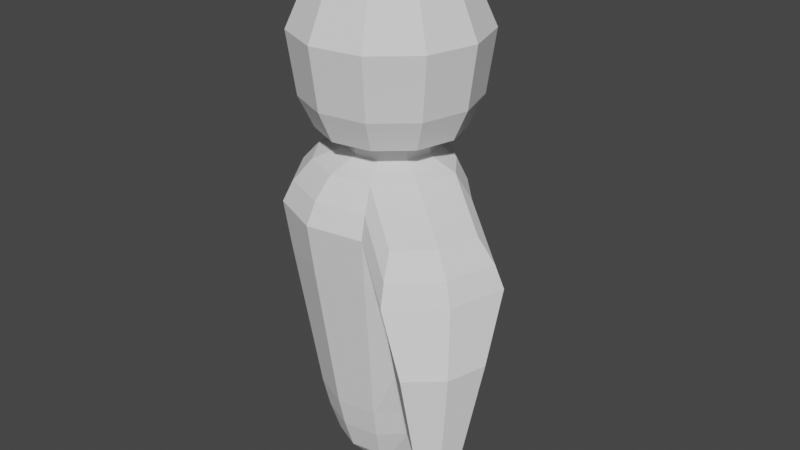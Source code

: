 # Source: CharacterBase.blend  (saved by Blender 2.93.20; exported with 4.5.12 LTS)
import bpy
from mathutils import Matrix  # noqa: F401  (used for matrix-valued properties, if any)

bpy.ops.wm.read_factory_settings(use_empty=True)
scene = bpy.context.scene
scene.name = 'Scene'

# ---- collections
col_collection = bpy.data.collections.new('Collection'); scene.collection.children.link(col_collection)

# ---- world
world_world = bpy.data.worlds.new('World'); scene.world = world_world
world_world.use_nodes = True; world_world.node_tree.nodes.clear()
_N = world_world.node_tree.nodes; _L = world_world.node_tree.links
n0 = _N.new('ShaderNodeOutputWorld'); n0.name = 'World Output'; n0.location = (300, 300)
n1 = _N.new('ShaderNodeBackground'); n1.name = 'Background'; n1.location = (10, 300)
n1.inputs[0].default_value = (0.05088, 0.05088, 0.05088, 1.0)
_L.new(n1.outputs[0], n0.inputs[0])
n0.is_active_output = True
world_world.color = (0.05088, 0.05088, 0.05088)
world_world.use_sun_shadow = False
world_world.sun_shadow_jitter_overblur = 0.0

# ---- meshes
me_cylinder = bpy.data.meshes.new('Cylinder')
me_cylinder.from_pydata([(-0.6354, -0.2386, 0.7922), (-0.9243, -0.327, 2.792), (-0.6417, 0.1535, 0.7922), (-0.9332, 0.2364, 2.792), (-0.4349, 0.4867, 0.7922), (-0.6361, 0.7152, 2.286), (-0.1159, 0.6135, 0.7922), (-0.1776, 0.8975, 2.792), (0.1738, 0.4455, 0.7922), (0.2386, 0.6561, 2.792), (-0.9117, 1.417, 1.918), (-1.47, 0.9171, 1.918), (-0.5739, -0.2149, 0.4922), (-0.5796, 0.1439, 0.4922), (-0.3904, 0.4487, 0.4922), (-0.06645, 0.603, 0.4922), (0.1927, 0.4422, 0.4922), (-1.264, 1.249, 1.918), (-0.4835, -0.1847, 0.1922), (-0.4884, 0.1222, 0.1922), (-0.3266, 0.383, 0.1922), (-0.04946, 0.5148, 0.1922), (0.2169, 0.4307, 0.1922), (-0.6118, 1.111, 2.136), (-0.3131, -0.1369, -0.007796), (-0.3163, 0.06589, -0.007796), (-0.2094, 0.2383, -0.007796), (-0.02624, 0.3254, -0.007796), (0.175, 0.2998, -0.007796), (-1.17, 0.6114, 2.136), (-0.8288, -0.2973, 2.992), (-0.8368, 0.2098, 2.992), (-0.7405, 0.7554, 2.136), (-0.1116, 0.8587, 2.992), (0.2547, 0.6315, 2.992), (-0.5159, 1.122, 2.878), (-0.6569, -0.2438, 3.192), (-0.6633, 0.1618, 3.192), (-0.4494, 0.5066, 3.192), (-0.08313, 0.6809, 3.192), (0.2337, 0.5275, 3.192), (-1.096, 0.6028, 2.878), (-0.3819, -0.1583, 3.292), (-0.3857, 0.08508, 3.292), (-0.2574, 0.2919, 3.292), (-0.03762, 0.3965, 3.292), (0.2038, 0.3657, 3.292), (-0.8822, 0.9475, 2.878), (-0.9287, 0.859, 0.7893), (-1.108, 0.7989, 0.7893), (-0.875, 1.008, 0.7893), (-1.0, 1.135, 0.6984), (-0.3819, -0.1583, 3.392), (-0.3857, 0.08508, 3.392), (-0.2574, 0.2919, 3.392), (-0.03762, 0.3965, 3.392), (0.2038, 0.3657, 3.392), (-0.5443, 1.3, 2.678), (-1.234, 0.9266, 0.6984), (-1.148, 1.065, 0.6984), (-0.9952, 1.314, 0.798), (-1.42, 0.9333, 0.798), (-0.6294, -0.2353, 3.492), (-0.6356, 0.1541, 3.492), (-0.4302, 0.4851, 3.492), (-0.07858, 0.6525, 3.492), (0.3078, 0.6032, 3.492), (-1.27, 0.6508, 2.678), (-1.264, 1.186, 0.798), (-0.7669, 1.081, 0.9635), (-1.192, 0.7006, 0.9635), (-0.8648, 0.8102, 0.9635), (-0.7614, -0.2763, 3.792), (-0.7688, 0.191, 3.792), (-0.5224, 0.5881, 3.792), (-0.1004, 0.789, 3.792), (0.3632, 0.7298, 3.792), (-1.002, 1.082, 2.678), (-0.9876, 0.9331, 1.194), (-1.228, 0.8528, 1.194), (-0.9157, 1.132, 1.194), (-1.083, 1.302, 1.073), (-0.8406, -0.3009, 4.392), (-0.8488, 0.2131, 4.392), (-0.5777, 0.6499, 4.392), (-0.1135, 0.8709, 4.392), (0.3964, 0.8058, 4.392), (-0.5601, 1.398, 2.478), (-1.395, 1.023, 1.073), (-1.28, 1.209, 1.073), (-0.6664, -0.2468, 4.792), (-0.6729, 0.1645, 4.792), (-0.456, 0.5139, 4.792), (-0.08469, 0.6907, 4.792), (0.3233, 0.6386, 4.792), (-1.366, 0.6774, 2.478), (-0.3876, -0.1601, 4.892), (-0.3915, 0.08666, 4.892), (-0.2614, 0.2963, 4.892), (-0.03856, 0.4024, 4.892), (0.2062, 0.3712, 4.892), (-1.069, 1.156, 2.478), (-0.4183, -0.565, 0.7922), (-0.6122, -0.7961, 2.792), (-0.05905, -0.7222, 0.7922), (-0.09596, -1.022, 2.792), (0.3281, -0.6603, 0.7922), (0.4604, -0.933, 2.792), (0.6203, -0.3988, 0.7922), (0.8804, -0.5573, 2.286), (0.6899, -0.06257, 0.7922), (0.9803, -0.07407, 2.792), (0.4741, 0.1935, 0.7922), (0.6702, 0.2939, 2.792), (1.619, -0.7068, 1.918), (1.224, -1.344, 1.918), (-0.3752, -0.5136, 0.4922), (-0.04645, -0.6575, 0.4922), (0.3079, -0.6008, 0.4922), (0.5753, -0.3616, 0.4922), (0.6709, -0.01573, 0.4922), (0.4676, 0.2116, 0.4922), (1.515, -1.083, 1.918), (-0.3135, -0.4402, 0.1922), (-0.03236, -0.5632, 0.1922), (0.2707, -0.5147, 0.1922), (0.4994, -0.3101, 0.1922), (0.5812, -0.0143, 0.1922), (0.452, 0.2334, 0.1922), (1.266, -0.4645, 2.136), (-0.2008, -0.3058, -0.007796), (-0.01494, -0.3871, -0.007796), (0.1854, -0.3551, -0.007796), (0.3365, -0.2198, -0.007796), (0.3906, -0.02433, -0.007796), (0.3304, 0.1694, -0.007796), (0.8709, -1.101, 2.136), (0.3345, 0.3321, 0.1922), (0.3302, 0.3269, 0.4922), (0.4544, 0.475, 2.792), (0.3239, 0.3195, 0.7922), (-0.0833, -0.9228, 2.992), (-0.5479, -0.7195, 2.992), (0.4175, -0.8427, 2.992), (0.938, -0.653, 2.136), (0.9305, -0.01576, 2.992), (0.6432, 0.3055, 2.992), (1.26, -0.3682, 2.878), (-0.06051, -0.7442, 3.192), (-0.4322, -0.5816, 3.192), (0.3401, -0.6801, 3.192), (0.6424, -0.4096, 3.192), (0.7505, -0.01862, 3.192), (0.5445, 0.2668, 3.192), (0.8495, -1.03, 2.878), (-0.02405, -0.4586, 3.292), (-0.247, -0.361, 3.292), (0.2163, -0.4201, 3.292), (0.3977, -0.2578, 3.292), (0.4626, -0.02318, 3.292), (0.3903, 0.2093, 3.292), (1.152, -0.7592, 2.878), (1.073, -0.8205, 0.7893), (1.045, -1.008, 0.7893), (1.21, -0.7417, 0.7893), (1.357, -0.8429, 0.6984), (-0.02405, -0.4586, 3.392), (-0.247, -0.361, 3.392), (0.2163, -0.4201, 3.392), (0.3977, -0.2578, 3.392), (0.4626, -0.02318, 3.392), (0.3903, 0.2093, 3.392), (1.44, -0.3653, 2.678), (1.192, -1.109, 0.6984), (1.314, -1.0, 0.6984), (1.532, -0.807, 0.798), (1.231, -1.292, 0.798), (-0.05686, -0.7157, 3.492), (-0.4137, -0.5595, 3.492), (0.3277, -0.6541, 3.492), (0.618, -0.3945, 3.492), (0.7217, -0.01907, 3.492), (0.6061, 0.3528, 3.492), (0.9269, -1.192, 2.678), (1.453, -1.093, 0.798), (1.263, -0.6225, 0.9635), (0.9625, -1.107, 0.9635), (1.014, -0.766, 0.9635), (-0.07437, -0.8528, 3.792), (-0.5025, -0.6654, 3.792), (0.3871, -0.779, 3.792), (0.7354, -0.4673, 3.792), (0.86, -0.01688, 3.792), (0.7212, 0.4294, 3.792), (1.305, -0.8541, 2.678), (1.156, -0.8655, 1.194), (1.119, -1.116, 1.194), (1.339, -0.7603, 1.194), (1.536, -0.8955, 1.073), (-0.08487, -0.9351, 4.392), (-0.5558, -0.729, 4.392), (0.4228, -0.8539, 4.392), (0.8059, -0.5111, 4.392), (0.9429, -0.01556, 4.392), (0.7903, 0.4753, 4.392), (1.54, -0.3638, 2.478), (1.316, -1.251, 1.073), (1.478, -1.106, 1.073), (0.3007, 0.2919, 4.892), (0.4808, 0.5065, 4.792), (-0.06176, -0.7541, 4.792), (-0.4385, -0.5892, 4.792), (0.3443, -0.6891, 4.792), (0.6509, -0.4149, 4.792), (0.7605, -0.01846, 4.792), (0.6383, 0.3743, 4.792), (0.9699, -1.283, 2.478), (0.5933, 0.6406, 4.392), (0.5422, 0.5796, 3.792), (0.4569, 0.478, 3.492), (0.2971, 0.2875, 3.392), (-0.0248, -0.4645, 4.892), (-0.2509, -0.3655, 4.892), (0.2189, -0.4255, 4.892), (0.4028, -0.2609, 4.892), (0.4685, -0.02309, 4.892), (0.3953, 0.2125, 4.892), (1.39, -0.9068, 2.478), (0.2971, 0.2875, 3.292), (0.3891, 0.3971, 3.192), (0.449, 0.4685, 2.992), (0.2527, 0.2346, -0.007796), (-0.57, -0.7458, 2.319), (-0.8615, -0.3077, 2.319), (-0.8698, 0.2184, 2.319), (-0.5924, 0.6655, 1.856), (-0.1642, 0.8358, 2.319), (0.2245, 0.6103, 2.319), (0.426, 0.4412, 2.319), (-0.08793, -0.9568, 2.319), (0.4317, -0.8737, 2.319), (0.8238, -0.5228, 1.856), (0.9171, -0.07157, 2.319), (0.6276, 0.2721, 2.319)], [], [(232, 103, 1, 233), (233, 1, 3, 234), (234, 3, 5, 235), (235, 5, 7, 236), (236, 7, 9, 237), (87, 7, 23, 10), (13, 14, 20, 19), (23, 32, 78, 80), (6, 8, 16, 15), (4, 6, 15, 14), (102, 0, 12, 116), (2, 4, 14, 13), (0, 2, 13, 12), (14, 15, 21, 20), (116, 12, 18, 123), (15, 16, 22, 21), (12, 13, 19, 18), (32, 29, 79, 78), (95, 101, 17, 11), (21, 22, 28, 27), (18, 19, 25, 24), (38, 39, 35, 47), (19, 20, 26, 25), (20, 21, 27, 26), (123, 18, 24, 130), (139, 9, 34, 230), (9, 7, 33, 34), (33, 7, 87, 57), (1, 103, 142, 30), (3, 31, 67, 95), (3, 1, 30, 31), (40, 39, 45, 46), (7, 5, 32, 23), (30, 142, 149, 36), (34, 33, 39, 40), (31, 30, 36, 37), (230, 34, 40, 229), (31, 37, 41, 67), (37, 36, 42, 43), (229, 40, 46, 228), (38, 37, 43, 44), (69, 71, 48, 50), (39, 38, 44, 45), (61, 68, 59, 58), (36, 149, 156, 42), (71, 70, 49, 48), (53, 52, 62, 63), (45, 44, 54, 55), (60, 69, 50, 51), (42, 156, 167, 52), (48, 49, 58, 59), (46, 45, 55, 56), (43, 42, 52, 53), (50, 48, 59, 51), (228, 46, 56, 220), (44, 43, 53, 54), (80, 78, 71, 69), (79, 88, 61, 70), (88, 89, 68, 61), (220, 56, 66, 219), (54, 53, 63, 64), (89, 81, 60, 68), (68, 60, 51, 59), (55, 54, 64, 65), (70, 61, 58, 49), (52, 167, 178, 62), (17, 10, 81, 89), (56, 55, 65, 66), (73, 72, 82, 83), (65, 64, 74, 75), (29, 11, 88, 79), (62, 178, 189, 72), (10, 23, 80, 81), (66, 65, 75, 76), (63, 62, 72, 73), (11, 17, 89, 88), (219, 66, 76, 218), (64, 63, 73, 74), (81, 80, 69, 60), (85, 84, 92, 93), (78, 79, 70, 71), (218, 76, 86, 217), (74, 73, 83, 84), (101, 87, 10, 17), (237, 9, 139, 238), (75, 74, 84, 85), (8, 140, 138, 16), (72, 189, 200, 82), (16, 138, 137, 22), (76, 75, 85, 86), (22, 137, 231, 28), (39, 33, 57, 35), (82, 200, 211, 90), (5, 3, 29, 32), (86, 85, 93, 94), (83, 82, 90, 91), (37, 38, 47, 41), (217, 86, 94, 209), (84, 83, 91, 92), (77, 67, 41, 47), (57, 77, 47, 35), (3, 95, 11, 29), (209, 94, 100, 208), (92, 91, 97, 98), (101, 95, 67, 77), (87, 101, 77, 57), (93, 92, 98, 99), (96, 222, 208, 100, 99, 98, 97), (90, 211, 222, 96), (130, 24, 25, 26, 27, 28, 231), (94, 93, 99, 100), (91, 90, 96, 97), (232, 239, 105, 103), (239, 240, 107, 105), (240, 241, 109, 107), (241, 242, 111, 109), (242, 243, 113, 111), (205, 114, 129, 111), (118, 125, 126, 119), (129, 197, 195, 144), (110, 120, 121, 112), (108, 119, 120, 110), (102, 116, 117, 104), (106, 118, 119, 108), (104, 117, 118, 106), (119, 126, 127, 120), (116, 123, 124, 117), (120, 127, 128, 121), (117, 124, 125, 118), (144, 195, 196, 136), (216, 115, 122, 227), (127, 134, 135, 128), (124, 131, 132, 125), (151, 161, 147, 152), (125, 132, 133, 126), (126, 133, 134, 127), (123, 130, 131, 124), (139, 230, 146, 113), (113, 146, 145, 111), (145, 172, 205, 111), (105, 141, 142, 103), (107, 216, 183, 143), (107, 143, 141, 105), (153, 160, 159, 152), (111, 129, 144, 109), (141, 148, 149, 142), (146, 153, 152, 145), (143, 150, 148, 141), (230, 229, 153, 146), (143, 183, 154, 150), (150, 157, 155, 148), (229, 228, 160, 153), (151, 158, 157, 150), (185, 164, 162, 187), (152, 159, 158, 151), (176, 173, 174, 184), (148, 155, 156, 149), (187, 162, 163, 186), (168, 179, 177, 166), (159, 170, 169, 158), (175, 165, 164, 185), (155, 166, 167, 156), (162, 174, 173, 163), (160, 171, 170, 159), (157, 168, 166, 155), (164, 165, 174, 162), (228, 220, 171, 160), (158, 169, 168, 157), (197, 185, 187, 195), (196, 186, 176, 206), (206, 176, 184, 207), (220, 219, 182, 171), (169, 180, 179, 168), (207, 184, 175, 198), (184, 174, 165, 175), (170, 181, 180, 169), (186, 163, 173, 176), (166, 177, 178, 167), (122, 207, 198, 114), (171, 182, 181, 170), (190, 201, 199, 188), (181, 192, 191, 180), (136, 196, 206, 115), (177, 188, 189, 178), (114, 198, 197, 129), (182, 193, 192, 181), (179, 190, 188, 177), (115, 206, 207, 122), (219, 218, 193, 182), (180, 191, 190, 179), (198, 175, 185, 197), (203, 214, 213, 202), (195, 187, 186, 196), (218, 217, 204, 193), (191, 202, 201, 190), (227, 122, 114, 205), (243, 238, 139, 113), (192, 203, 202, 191), (112, 121, 138, 140), (188, 199, 200, 189), (121, 128, 137, 138), (193, 204, 203, 192), (128, 135, 231, 137), (152, 147, 172, 145), (199, 210, 211, 200), (109, 144, 136, 107), (204, 215, 214, 203), (201, 212, 210, 199), (150, 154, 161, 151), (217, 209, 215, 204), (202, 213, 212, 201), (194, 161, 154, 183), (172, 147, 161, 194), (107, 136, 115, 216), (209, 208, 226, 215), (213, 224, 223, 212), (227, 194, 183, 216), (205, 172, 194, 227), (214, 225, 224, 213), (221, 223, 224, 225, 226, 208, 222), (210, 221, 222, 211), (130, 231, 135, 134, 133, 132, 131), (215, 226, 225, 214), (212, 223, 221, 210), (112, 140, 238, 243), (110, 112, 243, 242), (108, 110, 242, 241), (106, 108, 241, 240), (104, 106, 240, 239), (102, 104, 239, 232), (8, 237, 238, 140), (6, 236, 237, 8), (4, 235, 236, 6), (2, 234, 235, 4), (0, 233, 234, 2), (102, 232, 233, 0)])
_uv = me_cylinder.uv_layers.new(name='UVMap')
_uv.uv.foreach_set('vector', [1.0, 0.9849, 1.0, 1.0, 0.9091, 1.0, 0.9091, 0.9849, 0.9091, 0.9849, 0.9091, 1.0, 0.8182, 1.0, 0.8182, 0.9849, 0.8182, 0.9849, 0.8182, 1.0, 0.7273, 1.0, 0.7273, 0.9849, 0.7273, 0.9849, 0.7273, 1.0, 0.6364, 1.0, 0.6364, 0.9849, 0.6364, 0.9849, 0.6364, 1.0, 0.5455, 1.0, 0.5455, 0.9849, 0.6364, 1.0, 0.6364, 1.0, 0.6364, 1.0, 0.6364, 1.0, 0.8182, 0.5, 0.7273, 0.5, 0.7273, 0.5, 0.8182, 0.5, 0.6364, 1.0, 0.7273, 1.0, 0.7273, 1.0, 0.6364, 1.0, 0.6364, 0.5, 0.5455, 0.5, 0.5455, 0.5, 0.6364, 0.5, 0.7273, 0.5, 0.6364, 0.5, 0.6364, 0.5, 0.7273, 0.5, 1.0, 0.5, 0.9091, 0.5, 0.9091, 0.5, 1.0, 0.5, 0.8182, 0.5, 0.7273, 0.5, 0.7273, 0.5, 0.8182, 0.5, 0.9091, 0.5, 0.8182, 0.5, 0.8182, 0.5, 0.9091, 0.5, 0.7273, 0.5, 0.6364, 0.5, 0.6364, 0.5, 0.7273, 0.5, 1.0, 0.5, 0.9091, 0.5, 0.9091, 0.5, 1.0, 0.5, 0.6364, 0.5, 0.5455, 0.5, 0.5455, 0.5, 0.6364, 0.5, 0.9091, 0.5, 0.8182, 0.5, 0.8182, 0.5, 0.9091, 0.5, 0.7273, 1.0, 0.8182, 1.0, 0.8182, 1.0, 0.7273, 1.0, 0.8182, 1.0, 0.7273, 1.0, 0.7273, 1.0, 0.8182, 1.0, 0.6364, 0.5, 0.5455, 0.5, 0.5455, 0.5, 0.6364, 0.5, 0.9091, 0.5, 0.8182, 0.5, 0.8182, 0.5, 0.9091, 0.5, 0.7273, 1.0, 0.6364, 1.0, 0.6364, 1.0, 0.7273, 1.0, 0.8182, 0.5, 0.7273, 0.5, 0.7273, 0.5, 0.8182, 0.5, 0.7273, 0.5, 0.6364, 0.5, 0.6364, 0.5, 0.7273, 0.5, 1.0, 0.5, 0.9091, 0.5, 0.9091, 0.5, 1.0, 0.5, 0.5, 1.0, 0.5455, 1.0, 0.5455, 1.0, 0.5, 1.0, 0.5455, 1.0, 0.6364, 1.0, 0.6364, 1.0, 0.5455, 1.0, 0.6364, 1.0, 0.6364, 1.0, 0.6364, 1.0, 0.6364, 1.0, 0.9091, 1.0, 1.0, 1.0, 1.0, 1.0, 0.9091, 1.0, 0.8182, 1.0, 0.8182, 1.0, 0.8182, 1.0, 0.8182, 1.0, 0.8182, 1.0, 0.9091, 1.0, 0.9091, 1.0, 0.8182, 1.0, 0.5455, 1.0, 0.6364, 1.0, 0.6364, 1.0, 0.5455, 1.0, 0.6364, 1.0, 0.7273, 1.0, 0.7273, 1.0, 0.6364, 1.0, 0.9091, 1.0, 1.0, 1.0, 1.0, 1.0, 0.9091, 1.0, 0.5455, 1.0, 0.6364, 1.0, 0.6364, 1.0, 0.5455, 1.0, 0.8182, 1.0, 0.9091, 1.0, 0.9091, 1.0, 0.8182, 1.0, 0.5, 1.0, 0.5455, 1.0, 0.5455, 1.0, 0.5, 1.0, 0.8182, 1.0, 0.8182, 1.0, 0.8182, 1.0, 0.8182, 1.0, 0.8182, 1.0, 0.9091, 1.0, 0.9091, 1.0, 0.8182, 1.0, 0.5, 1.0, 0.5455, 1.0, 0.5455, 1.0, 0.5, 1.0, 0.7273, 1.0, 0.8182, 1.0, 0.8182, 1.0, 0.7273, 1.0, 0.6364, 1.0, 0.7273, 1.0, 0.7273, 1.0, 0.6364, 1.0, 0.6364, 1.0, 0.7273, 1.0, 0.7273, 1.0, 0.6364, 1.0, 0.8182, 1.0, 0.7273, 1.0, 0.7273, 1.0, 0.8182, 1.0, 0.9091, 1.0, 1.0, 1.0, 1.0, 1.0, 0.9091, 1.0, 0.7273, 1.0, 0.8182, 1.0, 0.8182, 1.0, 0.7273, 1.0, 0.8182, 1.0, 0.9091, 1.0, 0.9091, 1.0, 0.8182, 1.0, 0.6364, 1.0, 0.7273, 1.0, 0.7273, 1.0, 0.6364, 1.0, 0.6364, 1.0, 0.6364, 1.0, 0.6364, 1.0, 0.6364, 1.0, 0.9091, 1.0, 1.0, 1.0, 1.0, 1.0, 0.9091, 1.0, 0.7273, 1.0, 0.8182, 1.0, 0.8182, 1.0, 0.7273, 1.0, 0.5455, 1.0, 0.6364, 1.0, 0.6364, 1.0, 0.5455, 1.0, 0.8182, 1.0, 0.9091, 1.0, 0.9091, 1.0, 0.8182, 1.0, 0.6364, 1.0, 0.7273, 1.0, 0.7273, 1.0, 0.6364, 1.0, 0.5, 1.0, 0.5455, 1.0, 0.5455, 1.0, 0.5, 1.0, 0.7273, 1.0, 0.8182, 1.0, 0.8182, 1.0, 0.7273, 1.0, 0.6364, 1.0, 0.7273, 1.0, 0.7273, 1.0, 0.6364, 1.0, 0.8182, 1.0, 0.8182, 1.0, 0.8182, 1.0, 0.8182, 1.0, 0.8182, 1.0, 0.7273, 1.0, 0.7273, 1.0, 0.8182, 1.0, 0.5, 1.0, 0.5455, 1.0, 0.5455, 1.0, 0.5, 1.0, 0.7273, 1.0, 0.8182, 1.0, 0.8182, 1.0, 0.7273, 1.0, 0.7273, 1.0, 0.6364, 1.0, 0.6364, 1.0, 0.7273, 1.0, 0.7273, 1.0, 0.6364, 1.0, 0.6364, 1.0, 0.7273, 1.0, 0.6364, 1.0, 0.7273, 1.0, 0.7273, 1.0, 0.6364, 1.0, 0.8182, 1.0, 0.8182, 1.0, 0.8182, 1.0, 0.8182, 1.0, 0.9091, 1.0, 1.0, 1.0, 1.0, 1.0, 0.9091, 1.0, 0.7273, 1.0, 0.6364, 1.0, 0.6364, 1.0, 0.7273, 1.0, 0.5455, 1.0, 0.6364, 1.0, 0.6364, 1.0, 0.5455, 1.0, 0.8182, 1.0, 0.9091, 1.0, 0.9091, 1.0, 0.8182, 1.0, 0.6364, 1.0, 0.7273, 1.0, 0.7273, 1.0, 0.6364, 1.0, 0.8182, 1.0, 0.8182, 1.0, 0.8182, 1.0, 0.8182, 1.0, 0.9091, 1.0, 1.0, 1.0, 1.0, 1.0, 0.9091, 1.0, 0.6364, 1.0, 0.6364, 1.0, 0.6364, 1.0, 0.6364, 1.0, 0.5455, 1.0, 0.6364, 1.0, 0.6364, 1.0, 0.5455, 1.0, 0.8182, 1.0, 0.9091, 1.0, 0.9091, 1.0, 0.8182, 1.0, 0.8182, 1.0, 0.7273, 1.0, 0.7273, 1.0, 0.8182, 1.0, 0.5, 1.0, 0.5455, 1.0, 0.5455, 1.0, 0.5, 1.0, 0.7273, 1.0, 0.8182, 1.0, 0.8182, 1.0, 0.7273, 1.0, 0.6364, 1.0, 0.6364, 1.0, 0.6364, 1.0, 0.6364, 1.0, 0.6364, 1.0, 0.7273, 1.0, 0.7273, 1.0, 0.6364, 1.0, 0.7273, 1.0, 0.8182, 1.0, 0.8182, 1.0, 0.7273, 1.0, 0.5, 1.0, 0.5455, 1.0, 0.5455, 1.0, 0.5, 1.0, 0.7273, 1.0, 0.8182, 1.0, 0.8182, 1.0, 0.7273, 1.0, 0.7273, 1.0, 0.6364, 1.0, 0.6364, 1.0, 0.7273, 1.0, 0.5455, 0.9849, 0.5455, 1.0, 0.5, 1.0, 0.5, 0.9849, 0.6364, 1.0, 0.7273, 1.0, 0.7273, 1.0, 0.6364, 1.0, 0.5455, 0.5, 0.5, 0.5, 0.5, 0.5, 0.5455, 0.5, 0.9091, 1.0, 1.0, 1.0, 1.0, 1.0, 0.9091, 1.0, 0.5455, 0.5, 0.5, 0.5, 0.5, 0.5, 0.5455, 0.5, 0.5455, 1.0, 0.6364, 1.0, 0.6364, 1.0, 0.5455, 1.0, 0.5455, 0.5, 0.5, 0.5, 0.5, 0.5, 0.5455, 0.5, 0.6364, 1.0, 0.6364, 1.0, 0.6364, 1.0, 0.6364, 1.0, 0.9091, 1.0, 1.0, 1.0, 1.0, 1.0, 0.9091, 1.0, 0.7273, 1.0, 0.8182, 1.0, 0.8182, 1.0, 0.7273, 1.0, 0.5455, 1.0, 0.6364, 1.0, 0.6364, 1.0, 0.5455, 1.0, 0.8182, 1.0, 0.9091, 1.0, 0.9091, 1.0, 0.8182, 1.0, 0.8182, 1.0, 0.7273, 1.0, 0.7273, 1.0, 0.8182, 1.0, 0.5, 1.0, 0.5455, 1.0, 0.5455, 1.0, 0.5, 1.0, 0.7273, 1.0, 0.8182, 1.0, 0.8182, 1.0, 0.7273, 1.0, 0.7273, 1.0, 0.8182, 1.0, 0.8182, 1.0, 0.7273, 1.0, 0.6364, 1.0, 0.7273, 1.0, 0.7273, 1.0, 0.6364, 1.0, 0.8182, 1.0, 0.8182, 1.0, 0.8182, 1.0, 0.8182, 1.0, 0.5, 1.0, 0.5455, 1.0, 0.5455, 1.0, 0.5, 1.0, 0.7273, 1.0, 0.8182, 1.0, 0.8182, 1.0, 0.7273, 1.0, 0.7273, 1.0, 0.8182, 1.0, 0.8182, 1.0, 0.7273, 1.0, 0.6364, 1.0, 0.7273, 1.0, 0.7273, 1.0, 0.6364, 1.0, 0.6364, 1.0, 0.7273, 1.0, 0.7273, 1.0, 0.6364, 1.0, 0.9091, 1.0, 1.0, 1.0, 0.5, 1.0, 0.5455, 1.0, 0.6364, 1.0, 0.7273, 1.0, 0.8182, 1.0, 0.9091, 1.0, 1.0, 1.0, 1.0, 1.0, 0.9091, 1.0, 1.0, 0.5, 0.9091, 0.5, 0.8182, 0.5, 0.7273, 0.5, 0.6364, 0.5, 0.5455, 0.5, 0.5, 0.5, 0.5455, 1.0, 0.6364, 1.0, 0.6364, 1.0, 0.5455, 1.0, 0.8182, 1.0, 0.9091, 1.0, 0.9091, 1.0, 0.8182, 1.0, 1.0, 0.9849, 0.9091, 0.9849, 0.9091, 1.0, 1.0, 1.0, 0.9091, 0.9849, 0.8182, 0.9849, 0.8182, 1.0, 0.9091, 1.0, 0.8182, 0.9849, 0.7273, 0.9849, 0.7273, 1.0, 0.8182, 1.0, 0.7273, 0.9849, 0.6364, 0.9849, 0.6364, 1.0, 0.7273, 1.0, 0.6364, 0.9849, 0.5455, 0.9849, 0.5455, 1.0, 0.6364, 1.0, 0.6364, 1.0, 0.6364, 1.0, 0.6364, 1.0, 0.6364, 1.0, 0.8182, 0.5, 0.8182, 0.5, 0.7273, 0.5, 0.7273, 0.5, 0.6364, 1.0, 0.6364, 1.0, 0.7273, 1.0, 0.7273, 1.0, 0.6364, 0.5, 0.6364, 0.5, 0.5455, 0.5, 0.5455, 0.5, 0.7273, 0.5, 0.7273, 0.5, 0.6364, 0.5, 0.6364, 0.5, 1.0, 0.5, 1.0, 0.5, 0.9091, 0.5, 0.9091, 0.5, 0.8182, 0.5, 0.8182, 0.5, 0.7273, 0.5, 0.7273, 0.5, 0.9091, 0.5, 0.9091, 0.5, 0.8182, 0.5, 0.8182, 0.5, 0.7273, 0.5, 0.7273, 0.5, 0.6364, 0.5, 0.6364, 0.5, 1.0, 0.5, 1.0, 0.5, 0.9091, 0.5, 0.9091, 0.5, 0.6364, 0.5, 0.6364, 0.5, 0.5455, 0.5, 0.5455, 0.5, 0.9091, 0.5, 0.9091, 0.5, 0.8182, 0.5, 0.8182, 0.5, 0.7273, 1.0, 0.7273, 1.0, 0.8182, 1.0, 0.8182, 1.0, 0.8182, 1.0, 0.8182, 1.0, 0.7273, 1.0, 0.7273, 1.0, 0.6364, 0.5, 0.6364, 0.5, 0.5455, 0.5, 0.5455, 0.5, 0.9091, 0.5, 0.9091, 0.5, 0.8182, 0.5, 0.8182, 0.5, 0.7273, 1.0, 0.7273, 1.0, 0.6364, 1.0, 0.6364, 1.0, 0.8182, 0.5, 0.8182, 0.5, 0.7273, 0.5, 0.7273, 0.5, 0.7273, 0.5, 0.7273, 0.5, 0.6364, 0.5, 0.6364, 0.5, 1.0, 0.5, 1.0, 0.5, 0.9091, 0.5, 0.9091, 0.5, 0.5, 1.0, 0.5, 1.0, 0.5455, 1.0, 0.5455, 1.0, 0.5455, 1.0, 0.5455, 1.0, 0.6364, 1.0, 0.6364, 1.0, 0.6364, 1.0, 0.6364, 1.0, 0.6364, 1.0, 0.6364, 1.0, 0.9091, 1.0, 0.9091, 1.0, 1.0, 1.0, 1.0, 1.0, 0.8182, 1.0, 0.8182, 1.0, 0.8182, 1.0, 0.8182, 1.0, 0.8182, 1.0, 0.8182, 1.0, 0.9091, 1.0, 0.9091, 1.0, 0.5455, 1.0, 0.5455, 1.0, 0.6364, 1.0, 0.6364, 1.0, 0.6364, 1.0, 0.6364, 1.0, 0.7273, 1.0, 0.7273, 1.0, 0.9091, 1.0, 0.9091, 1.0, 1.0, 1.0, 1.0, 1.0, 0.5455, 1.0, 0.5455, 1.0, 0.6364, 1.0, 0.6364, 1.0, 0.8182, 1.0, 0.8182, 1.0, 0.9091, 1.0, 0.9091, 1.0, 0.5, 1.0, 0.5, 1.0, 0.5455, 1.0, 0.5455, 1.0, 0.8182, 1.0, 0.8182, 1.0, 0.8182, 1.0, 0.8182, 1.0, 0.8182, 1.0, 0.8182, 1.0, 0.9091, 1.0, 0.9091, 1.0, 0.5, 1.0, 0.5, 1.0, 0.5455, 1.0, 0.5455, 1.0, 0.7273, 1.0, 0.7273, 1.0, 0.8182, 1.0, 0.8182, 1.0, 0.6364, 1.0, 0.6364, 1.0, 0.7273, 1.0, 0.7273, 1.0, 0.6364, 1.0, 0.6364, 1.0, 0.7273, 1.0, 0.7273, 1.0, 0.8182, 1.0, 0.8182, 1.0, 0.7273, 1.0, 0.7273, 1.0, 0.9091, 1.0, 0.9091, 1.0, 1.0, 1.0, 1.0, 1.0, 0.7273, 1.0, 0.7273, 1.0, 0.8182, 1.0, 0.8182, 1.0, 0.8182, 1.0, 0.8182, 1.0, 0.9091, 1.0, 0.9091, 1.0, 0.6364, 1.0, 0.6364, 1.0, 0.7273, 1.0, 0.7273, 1.0, 0.6364, 1.0, 0.6364, 1.0, 0.6364, 1.0, 0.6364, 1.0, 0.9091, 1.0, 0.9091, 1.0, 1.0, 1.0, 1.0, 1.0, 0.7273, 1.0, 0.7273, 1.0, 0.8182, 1.0, 0.8182, 1.0, 0.5455, 1.0, 0.5455, 1.0, 0.6364, 1.0, 0.6364, 1.0, 0.8182, 1.0, 0.8182, 1.0, 0.9091, 1.0, 0.9091, 1.0, 0.6364, 1.0, 0.6364, 1.0, 0.7273, 1.0, 0.7273, 1.0, 0.5, 1.0, 0.5, 1.0, 0.5455, 1.0, 0.5455, 1.0, 0.7273, 1.0, 0.7273, 1.0, 0.8182, 1.0, 0.8182, 1.0, 0.6364, 1.0, 0.6364, 1.0, 0.7273, 1.0, 0.7273, 1.0, 0.8182, 1.0, 0.8182, 1.0, 0.8182, 1.0, 0.8182, 1.0, 0.8182, 1.0, 0.8182, 1.0, 0.7273, 1.0, 0.7273, 1.0, 0.5, 1.0, 0.5, 1.0, 0.5455, 1.0, 0.5455, 1.0, 0.7273, 1.0, 0.7273, 1.0, 0.8182, 1.0, 0.8182, 1.0, 0.7273, 1.0, 0.7273, 1.0, 0.6364, 1.0, 0.6364, 1.0, 0.7273, 1.0, 0.7273, 1.0, 0.6364, 1.0, 0.6364, 1.0, 0.6364, 1.0, 0.6364, 1.0, 0.7273, 1.0, 0.7273, 1.0, 0.8182, 1.0, 0.8182, 1.0, 0.8182, 1.0, 0.8182, 1.0, 0.9091, 1.0, 0.9091, 1.0, 1.0, 1.0, 1.0, 1.0, 0.7273, 1.0, 0.7273, 1.0, 0.6364, 1.0, 0.6364, 1.0, 0.5455, 1.0, 0.5455, 1.0, 0.6364, 1.0, 0.6364, 1.0, 0.8182, 1.0, 0.8182, 1.0, 0.9091, 1.0, 0.9091, 1.0, 0.6364, 1.0, 0.6364, 1.0, 0.7273, 1.0, 0.7273, 1.0, 0.8182, 1.0, 0.8182, 1.0, 0.8182, 1.0, 0.8182, 1.0, 0.9091, 1.0, 0.9091, 1.0, 1.0, 1.0, 1.0, 1.0, 0.6364, 1.0, 0.6364, 1.0, 0.6364, 1.0, 0.6364, 1.0, 0.5455, 1.0, 0.5455, 1.0, 0.6364, 1.0, 0.6364, 1.0, 0.8182, 1.0, 0.8182, 1.0, 0.9091, 1.0, 0.9091, 1.0, 0.8182, 1.0, 0.8182, 1.0, 0.7273, 1.0, 0.7273, 1.0, 0.5, 1.0, 0.5, 1.0, 0.5455, 1.0, 0.5455, 1.0, 0.7273, 1.0, 0.7273, 1.0, 0.8182, 1.0, 0.8182, 1.0, 0.6364, 1.0, 0.6364, 1.0, 0.6364, 1.0, 0.6364, 1.0, 0.6364, 1.0, 0.6364, 1.0, 0.7273, 1.0, 0.7273, 1.0, 0.7273, 1.0, 0.7273, 1.0, 0.8182, 1.0, 0.8182, 1.0, 0.5, 1.0, 0.5, 1.0, 0.5455, 1.0, 0.5455, 1.0, 0.7273, 1.0, 0.7273, 1.0, 0.8182, 1.0, 0.8182, 1.0, 0.7273, 1.0, 0.7273, 1.0, 0.6364, 1.0, 0.6364, 1.0, 0.5455, 0.9849, 0.5, 0.9849, 0.5, 1.0, 0.5455, 1.0, 0.6364, 1.0, 0.6364, 1.0, 0.7273, 1.0, 0.7273, 1.0, 0.5455, 0.5, 0.5455, 0.5, 0.5, 0.5, 0.5, 0.5, 0.9091, 1.0, 0.9091, 1.0, 1.0, 1.0, 1.0, 1.0, 0.5455, 0.5, 0.5455, 0.5, 0.5, 0.5, 0.5, 0.5, 0.5455, 1.0, 0.5455, 1.0, 0.6364, 1.0, 0.6364, 1.0, 0.5455, 0.5, 0.5455, 0.5, 0.5, 0.5, 0.5, 0.5, 0.6364, 1.0, 0.6364, 1.0, 0.6364, 1.0, 0.6364, 1.0, 0.9091, 1.0, 0.9091, 1.0, 1.0, 1.0, 1.0, 1.0, 0.7273, 1.0, 0.7273, 1.0, 0.8182, 1.0, 0.8182, 1.0, 0.5455, 1.0, 0.5455, 1.0, 0.6364, 1.0, 0.6364, 1.0, 0.8182, 1.0, 0.8182, 1.0, 0.9091, 1.0, 0.9091, 1.0, 0.8182, 1.0, 0.8182, 1.0, 0.7273, 1.0, 0.7273, 1.0, 0.5, 1.0, 0.5, 1.0, 0.5455, 1.0, 0.5455, 1.0, 0.7273, 1.0, 0.7273, 1.0, 0.8182, 1.0, 0.8182, 1.0, 0.7273, 1.0, 0.7273, 1.0, 0.8182, 1.0, 0.8182, 1.0, 0.6364, 1.0, 0.6364, 1.0, 0.7273, 1.0, 0.7273, 1.0, 0.8182, 1.0, 0.8182, 1.0, 0.8182, 1.0, 0.8182, 1.0, 0.5, 1.0, 0.5, 1.0, 0.5455, 1.0, 0.5455, 1.0, 0.7273, 1.0, 0.7273, 1.0, 0.8182, 1.0, 0.8182, 1.0, 0.7273, 1.0, 0.7273, 1.0, 0.8182, 1.0, 0.8182, 1.0, 0.6364, 1.0, 0.6364, 1.0, 0.7273, 1.0, 0.7273, 1.0, 0.6364, 1.0, 0.6364, 1.0, 0.7273, 1.0, 0.7273, 1.0, 0.9091, 1.0, 0.8182, 1.0, 0.7273, 1.0, 0.6364, 1.0, 0.5455, 1.0, 0.5, 1.0, 1.0, 1.0, 0.9091, 1.0, 0.9091, 1.0, 1.0, 1.0, 1.0, 1.0, 1.0, 0.5, 0.5, 0.5, 0.5455, 0.5, 0.6364, 0.5, 0.7273, 0.5, 0.8182, 0.5, 0.9091, 0.5, 0.5455, 1.0, 0.5455, 1.0, 0.6364, 1.0, 0.6364, 1.0, 0.8182, 1.0, 0.8182, 1.0, 0.9091, 1.0, 0.9091, 1.0, 0.5455, 0.5, 0.5, 0.5, 0.5, 0.9849, 0.5455, 0.9849, 0.6364, 0.5, 0.5455, 0.5, 0.5455, 0.9849, 0.6364, 0.9849, 0.7273, 0.5, 0.6364, 0.5, 0.6364, 0.9849, 0.7273, 0.9849, 0.8182, 0.5, 0.7273, 0.5, 0.7273, 0.9849, 0.8182, 0.9849, 0.9091, 0.5, 0.8182, 0.5, 0.8182, 0.9849, 0.9091, 0.9849, 1.0, 0.5, 0.9091, 0.5, 0.9091, 0.9849, 1.0, 0.9849, 0.5455, 0.5, 0.5455, 0.9849, 0.5, 0.9849, 0.5, 0.5, 0.6364, 0.5, 0.6364, 0.9849, 0.5455, 0.9849, 0.5455, 0.5, 0.7273, 0.5, 0.7273, 0.9849, 0.6364, 0.9849, 0.6364, 0.5, 0.8182, 0.5, 0.8182, 0.9849, 0.7273, 0.9849, 0.7273, 0.5, 0.9091, 0.5, 0.9091, 0.9849, 0.8182, 0.9849, 0.8182, 0.5, 1.0, 0.5, 1.0, 0.9849, 0.9091, 0.9849, 0.9091, 0.5])
me_cylinder.materials.append(None)
me_cylinder.use_remesh_fix_poles = True
me_cylinder.use_remesh_preserve_attributes = False
me_cylinder.update()
arm_armature = bpy.data.armatures.new('Armature')  # bones are not reproduced

# ---- objects
ob_cylinder = bpy.data.objects.new('Cylinder', me_cylinder)
ob_armature = bpy.data.objects.new('Armature', arm_armature)

# ---- transforms, parenting, visibility, modifiers, constraints
ob_cylinder.parent = ob_armature
ob_cylinder.location = (0.0, 0.0, 0.0)
_vg = ob_cylinder.vertex_groups.new(name='Base')
for _i, _w in zip([2, 4, 12, 13, 14, 15, 16, 18, 19, 20, 21, 22, 24, 25, 26, 27, 28, 108, 116, 117, 118, 119, 120, 121, 123, 124, 125, 126, 127, 128, 130, 131, 132, 133, 134, 135, 137, 138, 231], [6.68e-05, 0.0002503, 0.1069, 0.108, 0.108, 0.1055, 0.1002, 0.3104, 0.3126, 0.3118, 0.3132, 0.3217, 0.1272, 0.1421, 0.1376, 0.1427, 0.1301, 0.0002564, 0.1061, 0.1067, 0.1076, 0.1081, 0.1056, 0.1005, 0.3069, 0.3097, 0.3109, 0.3126, 0.3133, 0.3233, 0.1299, 0.1252, 0.131, 0.1445, 0.1411, 0.1405, 0.3265, 0.09729, 0.1214]): _vg.add([_i], _w, 'REPLACE')
_vg = ob_cylinder.vertex_groups.new(name='Body')
for _i, _w in zip([0, 1, 2, 3, 4, 5, 6, 7, 8, 9, 12, 13, 14, 15, 16, 18, 19, 20, 21, 22, 23, 24, 25, 26, 27, 28, 30, 31, 32, 33, 34, 35, 36, 37, 39, 40, 42, 43, 45, 46, 52, 57, 87, 102, 103, 104, 105, 106, 107, 108, 109, 110, 111, 112, 113, 116, 117, 118, 119, 120, 121, 123, 124, 125, 126, 127, 128, 129, 130, 131, 132, 133, 134, 135, 137, 138, 139, 140, 141, 142, 143, 144, 145, 146, 147, 148, 149, 150, 152, 153, 155, 156, 157, 159, 160, 166, 167, 172, 205, 228, 229, 230, 231, 232, 233, 234, 235, 236, 237, 238, 239, 240, 241, 242, 243], [0.9352, 0.2281, 0.9324, 0.04916, 0.9306, 0.2607, 0.9443, 0.1518, 0.9654, 0.5171, 0.8768, 0.875, 0.8753, 0.8821, 0.893, 0.685, 0.6825, 0.6835, 0.6832, 0.6763, 0.02533, 0.8709, 0.8559, 0.8606, 0.8557, 0.8688, 0.3282, 0.03993, 0.1118, 0.1102, 0.2762, 0.00984, 0.3231, 0.03255, 0.07281, 0.1295, 0.09154, 0.008671, 0.0106, 0.05267, 0.03351, 0.02089, 0.01133, 0.9381, 0.2627, 0.9353, 0.2281, 0.9324, 0.04933, 0.9306, 0.2604, 0.9443, 0.1521, 0.9654, 0.5172, 0.878, 0.877, 0.8754, 0.8752, 0.8821, 0.8928, 0.6885, 0.6857, 0.6843, 0.6827, 0.6831, 0.6748, 0.024, 0.8682, 0.873, 0.8671, 0.8535, 0.8573, 0.8583, 0.6719, 0.897, 0.5653, 0.9698, 0.3282, 0.3833, 0.04025, 0.111, 0.1106, 0.2763, 0.009911, 0.3232, 0.3864, 0.03304, 0.07337, 0.1296, 0.09155, 0.1125, 0.008734, 0.01078, 0.05271, 0.03352, 0.05197, 0.02068, 0.0108, 0.05325, 0.1328, 0.2921, 0.8776, 0.2188, 0.1877, 0.07178, 0.3461, 0.1903, 0.6037, 0.6666, 0.1878, 0.07188, 0.3459, 0.1907, 0.6038]): _vg.add([_i], _w, 'REPLACE')
_vg = ob_cylinder.vertex_groups.new(name='Chest')
for _i, _w in zip([1, 3, 7, 9, 30, 31, 33, 34, 35, 36, 37, 39, 40, 42, 43, 44, 45, 46, 52, 53, 54, 55, 56, 62, 63, 64, 65, 66, 72, 73, 74, 75, 76, 82, 103, 105, 107, 111, 113, 139, 141, 142, 143, 145, 146, 147, 148, 149, 150, 152, 153, 155, 156, 157, 158, 159, 160, 166, 167, 168, 169, 170, 171, 177, 178, 179, 180, 181, 182, 188, 189, 190, 191, 192, 193, 199, 200, 218, 219, 220, 228, 229, 230, 232, 233, 234, 236, 237, 238, 239, 240, 242, 243], [0.4635, 0.06497, 0.05263, 0.2073, 0.3321, 0.06617, 0.09285, 0.3998, 0.005001, 0.3037, 0.09788, 0.1491, 0.5067, 0.5191, 0.4394, 0.2546, 0.4532, 0.5441, 0.4391, 0.4016, 0.3416, 0.4072, 0.4471, 0.1973, 0.1821, 0.1658, 0.1829, 0.1935, 0.08309, 0.07773, 0.07329, 0.07738, 0.08037, 0.00152, 0.5458, 0.4635, 0.06524, 0.05286, 0.2074, 0.2359, 0.3322, 0.3974, 0.06649, 0.09328, 0.3999, 0.00519, 0.3038, 0.3504, 0.09835, 0.1499, 0.5068, 0.5191, 0.5389, 0.4391, 0.2525, 0.4528, 0.5441, 0.4391, 0.4497, 0.4013, 0.3408, 0.407, 0.447, 0.1972, 0.2063, 0.182, 0.1655, 0.1828, 0.1934, 0.08306, 0.0863, 0.07767, 0.07321, 0.07733, 0.08036, 0.001465, 0.002666, 0.08196, 0.2018, 0.4597, 0.56, 0.5522, 0.4554, 0.5904, 0.5016, 0.08744, 0.04991, 0.1272, 0.1374, 0.5017, 0.0877, 0.05016, 0.1273]): _vg.add([_i], _w, 'REPLACE')
_vg = ob_cylinder.vertex_groups.new(name='Head')
for _i, _w in zip([30, 33, 34, 36, 37, 39, 40, 42, 43, 44, 45, 46, 52, 53, 54, 55, 56, 62, 63, 64, 65, 66, 72, 73, 74, 75, 76, 82, 83, 84, 85, 86, 90, 91, 92, 93, 94, 96, 97, 98, 99, 100, 141, 142, 145, 146, 148, 149, 150, 152, 153, 155, 156, 157, 158, 159, 160, 166, 167, 168, 169, 170, 171, 177, 178, 179, 180, 181, 182, 188, 189, 190, 191, 192, 193, 199, 200, 201, 202, 203, 204, 208, 209, 210, 211, 212, 213, 214, 215, 217, 218, 219, 220, 221, 222, 223, 224, 225, 226, 228, 229, 230], [0.03723, 0.003936, 0.05421, 0.09668, 0.03721, 0.05576, 0.1297, 0.2589, 0.2452, 0.2297, 0.2531, 0.2733, 0.4456, 0.4404, 0.4357, 0.4447, 0.4555, 0.7465, 0.7459, 0.7453, 0.7493, 0.7574, 0.8918, 0.892, 0.8923, 0.8939, 0.897, 0.9661, 0.9662, 0.9663, 0.9668, 0.9676, 0.9842, 0.9842, 0.9844, 0.9845, 0.9847, 0.9902, 0.9902, 0.9907, 0.9904, 0.9909, 0.03725, 0.04841, 0.004157, 0.05424, 0.09668, 0.1047, 0.03748, 0.05597, 0.1297, 0.2589, 0.2625, 0.2448, 0.2278, 0.2527, 0.2732, 0.4455, 0.4456, 0.4401, 0.4349, 0.4445, 0.4554, 0.7465, 0.7414, 0.7458, 0.7451, 0.7492, 0.7573, 0.8918, 0.8901, 0.892, 0.8922, 0.8939, 0.897, 0.9661, 0.966, 0.9662, 0.9663, 0.9668, 0.9676, 0.9911, 0.9851, 0.9843, 0.9848, 0.9843, 0.9842, 0.9844, 0.9846, 0.9679, 0.896, 0.7504, 0.4482, 0.9904, 0.991, 0.9908, 0.9901, 0.9902, 0.9904, 0.278, 0.1444, 0.0618]): _vg.add([_i], _w, 'REPLACE')
_vg = ob_cylinder.vertex_groups.new(name='LShoulder')
for _i, _w in zip([1, 3, 5, 7, 9, 10, 23, 29, 30, 31, 32, 33, 34, 35, 36, 37, 38, 39, 40, 41, 42, 43, 44, 45, 46, 47, 52, 53, 54, 55, 56, 57, 67, 77, 87, 95, 101, 103, 113, 139, 142, 146, 149, 153, 156, 160, 167, 220, 228, 229, 230], [0.2384, 0.7772, 0.3557, 0.7087, 0.2025, 0.0496, 0.153, 0.08694, 0.2542, 0.8424, 0.1447, 0.7346, 0.2224, 0.8224, 0.2441, 0.8069, 0.9615, 0.7209, 0.1944, 0.8942, 0.1133, 0.2796, 0.4992, 0.2554, 0.09989, 0.9304, 0.06284, 0.1361, 0.2105, 0.1267, 0.05538, 0.7551, 0.7146, 0.7504, 0.6398, 0.281, 0.1756, 0.0765, 0.01789, 0.08187, 0.07903, 0.02479, 0.07551, 0.0234, 0.03352, 0.008114, 0.001432, 0.01666, 0.0538, 0.08368, 0.09133]): _vg.add([_i], _w, 'REPLACE')
_vg = ob_cylinder.vertex_groups.new(name='LArm')
for _i, _w in zip([1, 3, 4, 5, 7, 10, 11, 17, 23, 29, 31, 32, 35, 41, 47, 57, 67, 77, 78, 79, 80, 87, 95, 101], [0.008912, 0.1298, 0.008244, 0.3344, 0.06298, 0.7598, 0.5387, 0.5106, 0.7573, 0.7816, 0.02827, 0.6888, 0.1015, 0.07455, 0.05654, 0.189, 0.2417, 0.2322, 0.0305, 0.01682, 0.06036, 0.3099, 0.6163, 0.7848]): _vg.add([_i], _w, 'REPLACE')
_vg = ob_cylinder.vertex_groups.new(name='LWrist')
for _i, _w in zip([10, 11, 17, 23, 29, 32, 48, 49, 50, 51, 59, 60, 61, 67, 68, 69, 70, 71, 78, 79, 80, 81, 88, 89, 95, 101], [0.1746, 0.4686, 0.4846, 0.04107, 0.1037, 0.03423, 0.1167, 0.08079, 0.1418, 0.1031, 0.018, 0.2325, 0.143, 0.004077, 0.1386, 0.3058, 0.2344, 0.2526, 0.8593, 0.9106, 0.8428, 0.873, 0.9732, 0.9573, 0.08666, 0.02247]): _vg.add([_i], _w, 'REPLACE')
_vg = ob_cylinder.vertex_groups.new(name='LHand')
for _i, _w in zip([48, 49, 50, 51, 58, 59, 60, 61, 68, 69, 70, 71, 78, 79, 80, 81, 88, 89], [0.877, 0.9156, 0.8499, 0.8927, 0.9763, 0.9651, 0.7597, 0.8569, 0.8601, 0.6733, 0.7557, 0.7331, 0.09053, 0.05155, 0.08984, 0.1042, 0.004994, 0.02182]): _vg.add([_i], _w, 'REPLACE')
_vg = ob_cylinder.vertex_groups.new(name='RShoulder')
for _i, _w in zip([9, 34, 40, 46, 103, 105, 107, 109, 111, 113, 114, 129, 136, 139, 141, 142, 143, 144, 145, 146, 147, 148, 149, 150, 151, 152, 153, 154, 155, 156, 157, 158, 159, 160, 161, 166, 167, 168, 169, 170, 171, 172, 183, 194, 205, 216, 220, 227, 228, 229, 230, 237], [0.01777, 0.02466, 0.0233, 0.008097, 0.07644, 0.2382, 0.7767, 0.3548, 0.7075, 0.2021, 0.01623, 0.1495, 0.08513, 0.08173, 0.254, 0.07897, 0.8417, 0.1431, 0.7334, 0.222, 0.8215, 0.2439, 0.07547, 0.806, 0.9627, 0.7193, 0.1942, 0.8933, 0.1134, 0.03357, 0.2803, 0.5035, 0.256, 0.09995, 0.9294, 0.06296, 0.001489, 0.1366, 0.2121, 0.1271, 0.05548, 0.7541, 0.7131, 0.748, 0.6383, 0.2797, 0.01673, 0.1755, 0.05381, 0.0836, 0.09119, 0.0214]): _vg.add([_i], _w, 'REPLACE')
_vg = ob_cylinder.vertex_groups.new(name='RArm')
for _i, _w in zip([107, 108, 109, 111, 114, 115, 122, 129, 136, 143, 144, 147, 154, 161, 172, 183, 194, 195, 196, 197, 205, 216, 227], [0.1052, 0.008343, 0.3342, 0.05885, 0.4517, 0.8949, 0.1264, 0.7068, 0.855, 0.008077, 0.6899, 0.09382, 0.07842, 0.05582, 0.1735, 0.2634, 0.2272, 0.01972, 0.02023, 0.02815, 0.2821, 0.6863, 0.7571]): _vg.add([_i], _w, 'REPLACE')
_vg = ob_cylinder.vertex_groups.new(name='RWrist')
for _i, _w in zip([114, 115, 122, 129, 136, 144, 162, 163, 164, 165, 172, 174, 175, 176, 184, 185, 186, 187, 195, 196, 197, 198, 205, 206, 207, 227], [0.5047, 0.1178, 0.8667, 0.1008, 0.01516, 0.03724, 0.1198, 0.08139, 0.1456, 0.1064, 0.01007, 0.01963, 0.2368, 0.1429, 0.1403, 0.313, 0.2342, 0.2553, 0.8677, 0.9112, 0.8673, 0.885, 0.05227, 0.9678, 0.9619, 0.0641]): _vg.add([_i], _w, 'REPLACE')
_vg = ob_cylinder.vertex_groups.new(name='RHand')
for _i, _w in zip([162, 163, 164, 165, 173, 174, 175, 176, 184, 185, 186, 187, 195, 196, 197, 198, 206, 207], [0.8749, 0.9152, 0.8484, 0.8908, 0.9763, 0.9645, 0.7587, 0.8565, 0.8591, 0.6728, 0.756, 0.7324, 0.08813, 0.04914, 0.08801, 0.1035, 0.006301, 0.0234]): _vg.add([_i], _w, 'REPLACE')
_m = ob_cylinder.modifiers.new('Armature', 'ARMATURE')
_m.object = ob_armature
ob_armature.location = (0.0, 0.0, 0.0)
ob_armature.show_in_front = True

# ---- collection membership
col_collection.objects.link(ob_cylinder)
col_collection.objects.link(ob_armature)

# ---- scene / render settings (as saved in the file)
scene.frame_start = 0; scene.frame_end = 24; scene.frame_set(0)
scene.render.engine = 'BLENDER_EEVEE_NEXT'
scene.cycles.use_denoising = False
scene.cycles.samples = 128
scene.cycles.sampling_pattern = 'TABULATED_SOBOL'
scene.cycles.use_adaptive_sampling = False
scene.cycles.use_light_tree = False
scene.view_settings.view_transform = 'Filmic'
bpy.context.view_layer.update()

# ---- added for rendering (the .blend has no active camera and no usable light): camera, sun
cam_auto = bpy.data.cameras.new('AutoCamera')
cam_auto.lens = 50.0
cam_auto.sensor_width = 36.0
cam_auto.clip_end = 1000.0
ob_auto_camera = bpy.data.objects.new('AutoCamera', cam_auto)
scene.collection.objects.link(ob_auto_camera)
ob_auto_camera.location = (6.01152, -7.0879, 7.19186)
ob_auto_camera.rotation_euler = (1.09748, -7.21219e-08, 0.694738)
scene.camera = ob_auto_camera
light_auto_sun = bpy.data.lights.new('AutoSun', 'SUN')
light_auto_sun.energy = 3.0
light_auto_sun.angle = 0.0523599
ob_auto_sun = bpy.data.objects.new('AutoSun', light_auto_sun)
scene.collection.objects.link(ob_auto_sun)
ob_auto_sun.rotation_euler = (0.872665, 0.174533, 0.523599)
bpy.context.view_layer.update()
